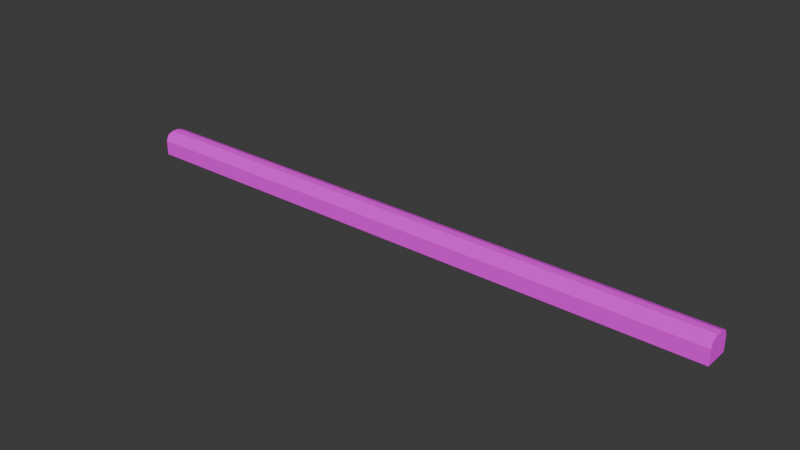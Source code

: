 # Source: tubelight.blend  (saved by Blender 4.3.34; exported with 4.5.12 LTS)
import bpy
from mathutils import Matrix  # noqa: F401  (used for matrix-valued properties, if any)

bpy.ops.wm.read_factory_settings(use_empty=True)
scene = bpy.context.scene
scene.name = 'Scene'

# ---- collections
col_collection = bpy.data.collections.new('Collection'); scene.collection.children.link(col_collection)

# ---- images (referenced by path relative to the original .blend; pixels are not part of the script)
import os
ASSET_DIR = os.environ.get("B2B_ASSET_DIR", "")  # directory of the original .blend (textures are referenced by path, not embedded)
HERE = os.path.dirname(os.path.abspath(__file__))  # packed textures are extracted next to this script under _unpacked/

def load_image(name, relpath, width, height, colorspace="sRGB"):
    """Load a texture the original file referenced (path relative to the .blend, or extracted next to this script)."""
    p = next((c for c in (os.path.join(HERE, relpath), os.path.join(ASSET_DIR, relpath)) if relpath and os.path.exists(c)), "")
    if p:
        img = bpy.data.images.load(p, check_existing=True)
        img.name = name
    else:  # same state as the original file: an image datablock whose file is absent (Cycles renders it pink)
        img = bpy.data.images.new(name, width, height)
        img.source = "FILE"
        img.filepath = "//" + (relpath or name)
    img.colorspace_settings.name = colorspace
    return img
img_tubelight_texture_png = load_image('Tubelight_texture.png', 'Tubelight_texture.png', 1024, 1024, 'sRGB')

# ---- materials (node trees are filled in below, after node groups)
mat_material = bpy.data.materials.new('Material')
mat_material.alpha_threshold = 0.0
mat_material.roughness = 0.5
mat_material.line_color = (0.0, 0.0, 0.0, 1.0)

# ---- material node trees
mat_material.use_nodes = True; mat_material.node_tree.nodes.clear()
_N = mat_material.node_tree.nodes; _L = mat_material.node_tree.links
n0 = _N.new('ShaderNodeOutputMaterial'); n0.name = 'Material Output'; n0.location = (300, 300)
n1 = _N.new('ShaderNodeBsdfPrincipled'); n1.name = 'Principled BSDF'; n1.location = (10, 300)
n1.inputs[2].default_value = 1.0
n1.inputs[3].default_value = 1.45
n1.inputs[13].default_value = 0.5741
n2 = _N.new('ShaderNodeTexImage'); n2.name = 'Image Texture'; n2.location = (-280, 275)
n2.image = img_tubelight_texture_png
n2.interpolation = 'Closest'
_L.new(n1.outputs[0], n0.inputs[0])
_L.new(n2.outputs[0], n1.inputs[0])
n0.is_active_output = True

# ---- world
world_world = bpy.data.worlds.new('World'); scene.world = world_world
world_world.use_nodes = True; world_world.node_tree.nodes.clear()
_N = world_world.node_tree.nodes; _L = world_world.node_tree.links
n0 = _N.new('ShaderNodeOutputWorld'); n0.name = 'World Output'; n0.location = (300, 300)
n1 = _N.new('ShaderNodeBackground'); n1.name = 'Background'; n1.location = (10, 300)
n1.inputs[0].default_value = (0.05088, 0.05088, 0.05088, 1.0)
_L.new(n1.outputs[0], n0.inputs[0])
n0.is_active_output = True
world_world.color = (0.05088, 0.05088, 0.05088)
world_world.sun_shadow_jitter_overblur = 0.0

# ---- meshes
me_cube = bpy.data.meshes.new('Cube')
me_cube.from_pydata([(1.0, 1.0, 1.0), (1.0, -1.0, 1.0), (-1.0, 1.0, 1.0), (-1.0, -1.0, 1.0), (1.0, 0.2831, -1.0), (1.0, 1.0, -0.2831), (1.0, 0.79, -0.79), (1.0, -1.0, -0.2831), (1.0, -0.2831, -1.0), (1.0, -0.79, -0.79), (-1.0, 1.0, -0.2831), (-1.0, 0.2831, -1.0), (-1.0, 0.79, -0.79), (-1.0, -0.2831, -1.0), (-1.0, -1.0, -0.2831), (-1.0, -0.79, -0.79)], [], [(13, 15, 14, 3, 2, 10, 12, 11), (7, 1, 3, 14), (11, 4, 8, 13), (4, 6, 5, 0, 1, 7, 9, 8), (4, 11, 12, 6), (6, 12, 10, 5), (13, 8, 9, 15), (15, 9, 7, 14), (10, 2, 0, 5)])
_uv = me_cube.uv_layers.new(name='UVMap')
_uv.uv.foreach_set('vector', [0.05101, 0.6585, 0.07726, 0.5952, 0.1406, 0.5689, 0.301, 0.5689, 0.301, 0.8189, 0.1406, 0.8189, 0.07726, 0.7927, 0.05101, 0.7293, 0.4538, 0.1895, 0.6141, 0.1895, 0.6141, 0.4395, 0.4538, 0.4395, 0.7435, 0.8019, 0.7435, 0.5519, 0.8331, 0.5519, 0.8331, 0.8019, 0.05101, 0.6585, 0.07726, 0.5952, 0.1406, 0.5689, 0.301, 0.5689, 0.301, 0.8189, 0.1406, 0.8189, 0.07726, 0.7927, 0.05101, 0.7293, 0.8331, 0.5519, 0.8331, 0.8019, 0.7435, 0.8019, 0.7435, 0.5519, 0.7435, 0.8019, 0.7435, 0.5519, 0.8331, 0.5519, 0.8331, 0.8019, 0.7435, 0.8019, 0.7435, 0.5519, 0.8331, 0.5519, 0.8331, 0.8019, 0.7435, 0.8019, 0.7435, 0.5519, 0.8331, 0.5519, 0.8331, 0.8019, 0.4538, 0.1895, 0.6141, 0.1895, 0.6141, 0.4395, 0.4538, 0.4395])
me_cube.materials.append(mat_material)
me_cube.use_mirror_vertex_groups = False
me_cube.update()

# ---- objects
ob_cube = bpy.data.objects.new('Cube', me_cube)

# ---- transforms, parenting, visibility, modifiers, constraints
ob_cube.location = (0.09081, 0.2902, 1.099)
ob_cube.scale = (7.241, 0.3, -0.2783)
ob_cube.lock_rotations_4d = False
ob_cube.empty_display_type = 'ARROWS'
ob_cube.lineart.crease_threshold = 0.0

# ---- collection membership
col_collection.objects.link(ob_cube)

# ---- scene / render settings (as saved in the file)
scene.frame_start = 1; scene.frame_end = 250; scene.frame_set(1)
scene.render.engine = 'BLENDER_EEVEE_NEXT'
bpy.context.view_layer.update()

# ---- added for rendering (the .blend has no active camera and no usable light): camera, sun
cam_auto = bpy.data.cameras.new('AutoCamera')
cam_auto.lens = 50.0
cam_auto.sensor_width = 36.0
cam_auto.clip_end = 1000.0
ob_auto_camera = bpy.data.objects.new('AutoCamera', cam_auto)
scene.collection.objects.link(ob_auto_camera)
ob_auto_camera.location = (13.5119, -15.8152, 11.8355)
ob_auto_camera.rotation_euler = (1.09748, -7.21219e-08, 0.694738)
scene.camera = ob_auto_camera
light_auto_sun = bpy.data.lights.new('AutoSun', 'SUN')
light_auto_sun.energy = 3.0
light_auto_sun.angle = 0.0523599
ob_auto_sun = bpy.data.objects.new('AutoSun', light_auto_sun)
scene.collection.objects.link(ob_auto_sun)
ob_auto_sun.rotation_euler = (0.872665, 0.174533, 0.523599)
bpy.context.view_layer.update()

